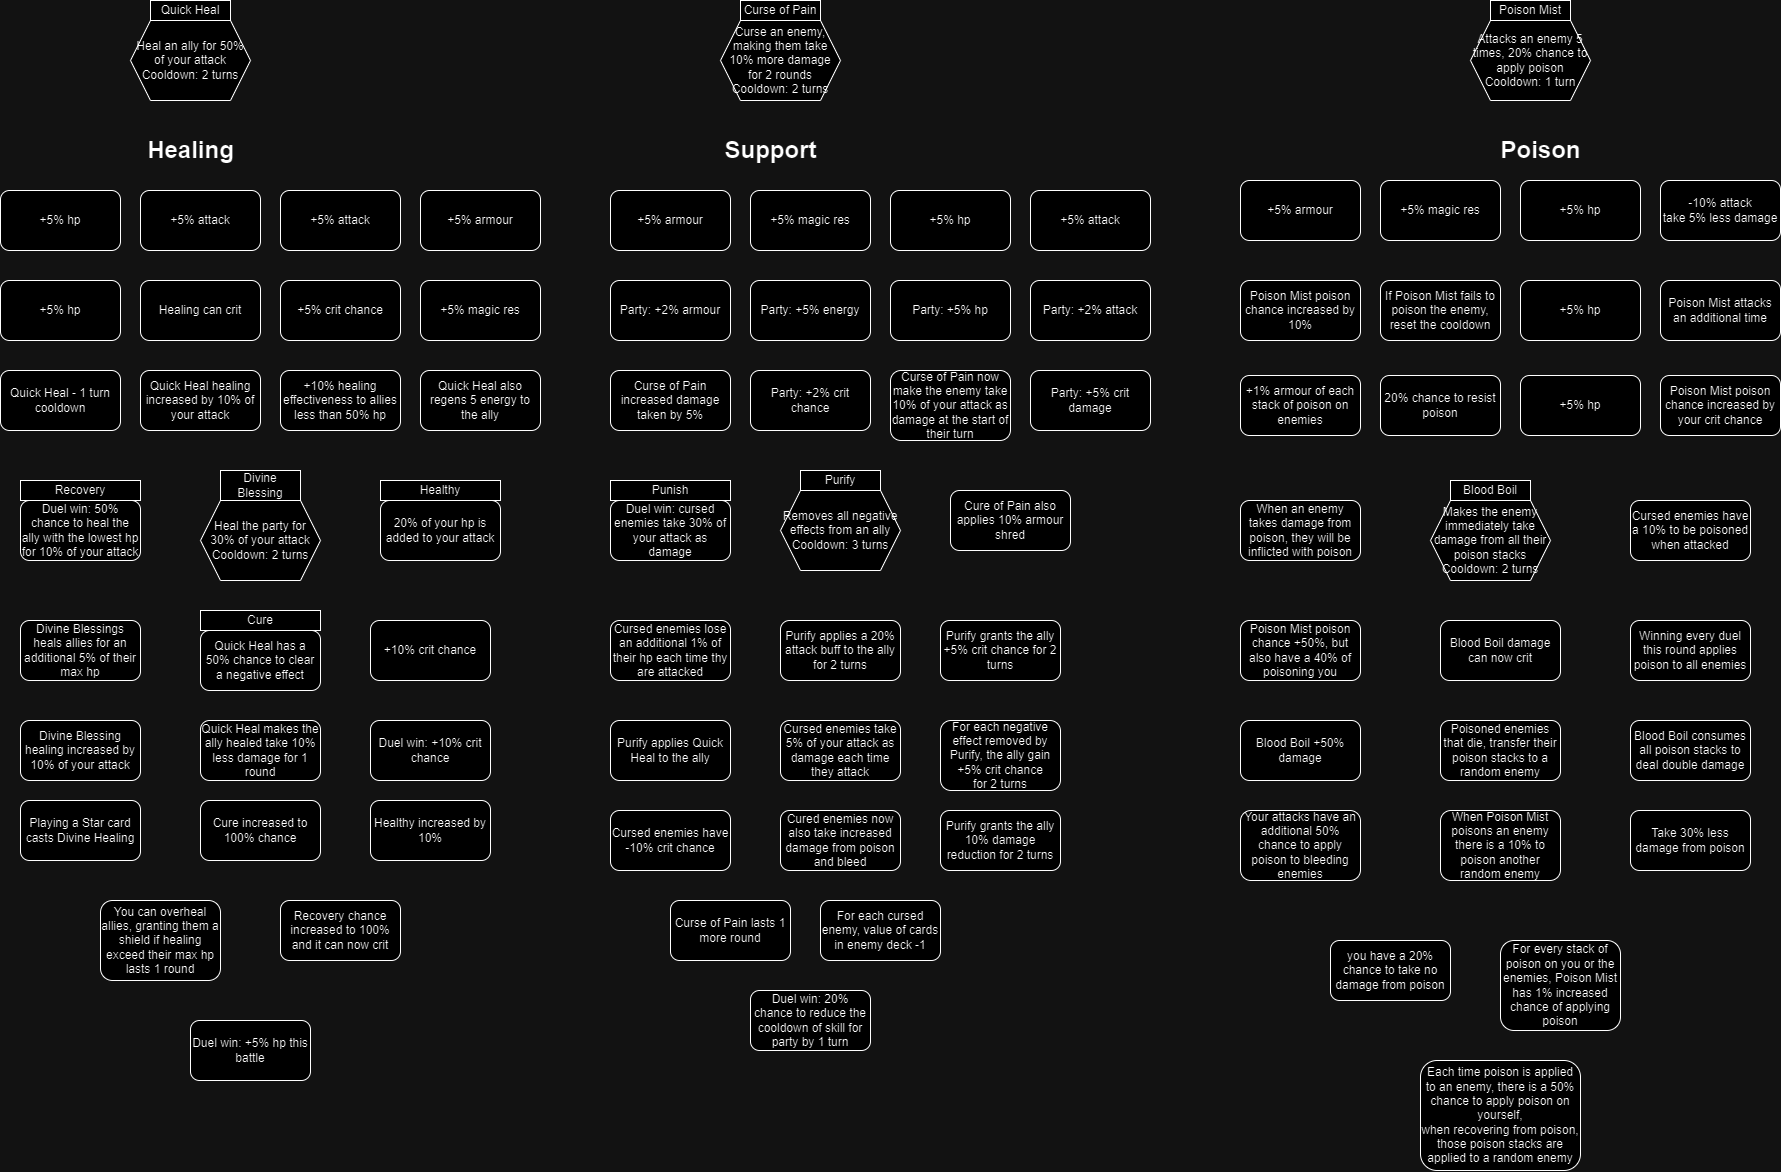

The diagram above was exported from draw.io. Its source (the exported page's mxGraphModel, read from the mxfile embedded in the PNG):
<mxGraphModel dx="2714" dy="1160" grid="1" gridSize="10" guides="1" tooltips="1" connect="1" arrows="1" fold="1" page="1" pageScale="1" pageWidth="2339" pageHeight="3300" math="0" shadow="0">
  <root>
    <mxCell id="0" />
    <mxCell id="1" parent="0" />
    <mxCell id="NZdupYZU1k1SUKdc45Mu-1" value="Heal an ally for 50% of your attack&lt;br&gt;Cooldown: 2 turns" style="shape=hexagon;perimeter=hexagonPerimeter2;whiteSpace=wrap;html=1;fixedSize=1;" parent="1" vertex="1">
      <mxGeometry x="150" y="80" width="120" height="80" as="geometry" />
    </mxCell>
    <mxCell id="NZdupYZU1k1SUKdc45Mu-2" value="Quick Heal" style="rounded=0;whiteSpace=wrap;html=1;" parent="1" vertex="1">
      <mxGeometry x="170" y="60" width="80" height="20" as="geometry" />
    </mxCell>
    <mxCell id="NZdupYZU1k1SUKdc45Mu-3" value="Healing" style="text;strokeColor=none;fillColor=none;html=1;fontSize=24;fontStyle=1;verticalAlign=middle;align=center;" parent="1" vertex="1">
      <mxGeometry x="160" y="190" width="100" height="40" as="geometry" />
    </mxCell>
    <mxCell id="NZdupYZU1k1SUKdc45Mu-4" value="+5% hp" style="rounded=1;whiteSpace=wrap;html=1;" parent="1" vertex="1">
      <mxGeometry x="20" y="250" width="120" height="60" as="geometry" />
    </mxCell>
    <mxCell id="NZdupYZU1k1SUKdc45Mu-5" value="+5% attack" style="rounded=1;whiteSpace=wrap;html=1;" parent="1" vertex="1">
      <mxGeometry x="160" y="250" width="120" height="60" as="geometry" />
    </mxCell>
    <mxCell id="NZdupYZU1k1SUKdc45Mu-6" value="+5% attack" style="rounded=1;whiteSpace=wrap;html=1;" parent="1" vertex="1">
      <mxGeometry x="300" y="250" width="120" height="60" as="geometry" />
    </mxCell>
    <mxCell id="NZdupYZU1k1SUKdc45Mu-7" value="+5% armour" style="rounded=1;whiteSpace=wrap;html=1;" parent="1" vertex="1">
      <mxGeometry x="440" y="250" width="120" height="60" as="geometry" />
    </mxCell>
    <mxCell id="NZdupYZU1k1SUKdc45Mu-8" value="+5% hp" style="rounded=1;whiteSpace=wrap;html=1;" parent="1" vertex="1">
      <mxGeometry x="20" y="340" width="120" height="60" as="geometry" />
    </mxCell>
    <mxCell id="NZdupYZU1k1SUKdc45Mu-9" value="Quick Heal - 1 turn cooldown" style="rounded=1;whiteSpace=wrap;html=1;" parent="1" vertex="1">
      <mxGeometry x="20" y="430" width="120" height="60" as="geometry" />
    </mxCell>
    <mxCell id="NZdupYZU1k1SUKdc45Mu-10" value="Healing can crit" style="rounded=1;whiteSpace=wrap;html=1;" parent="1" vertex="1">
      <mxGeometry x="160" y="340" width="120" height="60" as="geometry" />
    </mxCell>
    <mxCell id="NZdupYZU1k1SUKdc45Mu-11" value="+5% crit chance" style="rounded=1;whiteSpace=wrap;html=1;" parent="1" vertex="1">
      <mxGeometry x="300" y="340" width="120" height="60" as="geometry" />
    </mxCell>
    <mxCell id="NZdupYZU1k1SUKdc45Mu-12" value="+5% magic res" style="rounded=1;whiteSpace=wrap;html=1;" parent="1" vertex="1">
      <mxGeometry x="440" y="340" width="120" height="60" as="geometry" />
    </mxCell>
    <mxCell id="NZdupYZU1k1SUKdc45Mu-13" value="Quick Heal healing increased by 10% of your attack" style="rounded=1;whiteSpace=wrap;html=1;" parent="1" vertex="1">
      <mxGeometry x="160" y="430" width="120" height="60" as="geometry" />
    </mxCell>
    <mxCell id="B4WkHOG9prEP3GbXZCfc-1" value="+10% healing effectiveness to allies less than 50% hp" style="rounded=1;whiteSpace=wrap;html=1;" vertex="1" parent="1">
      <mxGeometry x="300" y="430" width="120" height="60" as="geometry" />
    </mxCell>
    <mxCell id="B4WkHOG9prEP3GbXZCfc-2" value="Quick Heal also regens 5 energy to the ally" style="rounded=1;whiteSpace=wrap;html=1;" vertex="1" parent="1">
      <mxGeometry x="440" y="430" width="120" height="60" as="geometry" />
    </mxCell>
    <mxCell id="B4WkHOG9prEP3GbXZCfc-3" value="Heal the party for 30% of your attack&lt;br&gt;Cooldown: 2 turns" style="shape=hexagon;perimeter=hexagonPerimeter2;whiteSpace=wrap;html=1;fixedSize=1;" vertex="1" parent="1">
      <mxGeometry x="220" y="560" width="120" height="80" as="geometry" />
    </mxCell>
    <mxCell id="B4WkHOG9prEP3GbXZCfc-4" value="Divine Blessing" style="rounded=0;whiteSpace=wrap;html=1;" vertex="1" parent="1">
      <mxGeometry x="240" y="530" width="80" height="30" as="geometry" />
    </mxCell>
    <mxCell id="B4WkHOG9prEP3GbXZCfc-5" value="Duel win: 50% chance to heal the ally with the lowest hp for 10% of your attack" style="rounded=1;whiteSpace=wrap;html=1;" vertex="1" parent="1">
      <mxGeometry x="40" y="560" width="120" height="60" as="geometry" />
    </mxCell>
    <mxCell id="B4WkHOG9prEP3GbXZCfc-6" value="20% of your hp is added to your attack" style="rounded=1;whiteSpace=wrap;html=1;" vertex="1" parent="1">
      <mxGeometry x="400" y="560" width="120" height="60" as="geometry" />
    </mxCell>
    <mxCell id="B4WkHOG9prEP3GbXZCfc-7" value="Divine Blessings heals allies for an additional 5% of their max hp" style="rounded=1;whiteSpace=wrap;html=1;" vertex="1" parent="1">
      <mxGeometry x="40" y="680" width="120" height="60" as="geometry" />
    </mxCell>
    <mxCell id="B4WkHOG9prEP3GbXZCfc-8" value="Quick Heal has a 50% chance to clear a negative effect" style="rounded=1;whiteSpace=wrap;html=1;" vertex="1" parent="1">
      <mxGeometry x="220" y="690" width="120" height="60" as="geometry" />
    </mxCell>
    <mxCell id="B4WkHOG9prEP3GbXZCfc-9" value="+10% crit chance" style="rounded=1;whiteSpace=wrap;html=1;" vertex="1" parent="1">
      <mxGeometry x="390" y="680" width="120" height="60" as="geometry" />
    </mxCell>
    <mxCell id="B4WkHOG9prEP3GbXZCfc-10" value="Divine Blessing healing increased by 10% of your attack" style="rounded=1;whiteSpace=wrap;html=1;" vertex="1" parent="1">
      <mxGeometry x="40" y="780" width="120" height="60" as="geometry" />
    </mxCell>
    <mxCell id="B4WkHOG9prEP3GbXZCfc-11" value="Quick Heal makes the ally healed take 10% less damage for 1 round" style="rounded=1;whiteSpace=wrap;html=1;" vertex="1" parent="1">
      <mxGeometry x="220" y="780" width="120" height="60" as="geometry" />
    </mxCell>
    <mxCell id="B4WkHOG9prEP3GbXZCfc-12" value="Duel win: +10% crit chance" style="rounded=1;whiteSpace=wrap;html=1;" vertex="1" parent="1">
      <mxGeometry x="390" y="780" width="120" height="60" as="geometry" />
    </mxCell>
    <mxCell id="B4WkHOG9prEP3GbXZCfc-13" value="Playing a Star card casts Divine Healing" style="rounded=1;whiteSpace=wrap;html=1;" vertex="1" parent="1">
      <mxGeometry x="40" y="860" width="120" height="60" as="geometry" />
    </mxCell>
    <mxCell id="B4WkHOG9prEP3GbXZCfc-14" value="Recovery" style="rounded=0;whiteSpace=wrap;html=1;" vertex="1" parent="1">
      <mxGeometry x="40" y="540" width="120" height="20" as="geometry" />
    </mxCell>
    <mxCell id="B4WkHOG9prEP3GbXZCfc-15" value="Cure increased to 100% chance" style="rounded=1;whiteSpace=wrap;html=1;" vertex="1" parent="1">
      <mxGeometry x="220" y="860" width="120" height="60" as="geometry" />
    </mxCell>
    <mxCell id="B4WkHOG9prEP3GbXZCfc-16" value="Cure" style="rounded=0;whiteSpace=wrap;html=1;" vertex="1" parent="1">
      <mxGeometry x="220" y="670" width="120" height="20" as="geometry" />
    </mxCell>
    <mxCell id="B4WkHOG9prEP3GbXZCfc-17" value="Healthy" style="rounded=0;whiteSpace=wrap;html=1;" vertex="1" parent="1">
      <mxGeometry x="400" y="540" width="120" height="20" as="geometry" />
    </mxCell>
    <mxCell id="B4WkHOG9prEP3GbXZCfc-18" value="Healthy increased by 10%" style="rounded=1;whiteSpace=wrap;html=1;" vertex="1" parent="1">
      <mxGeometry x="390" y="860" width="120" height="60" as="geometry" />
    </mxCell>
    <mxCell id="B4WkHOG9prEP3GbXZCfc-19" value="You can overheal allies, granting them a shield if healing exceed their max hp&lt;br&gt;lasts 1 round" style="rounded=1;whiteSpace=wrap;html=1;" vertex="1" parent="1">
      <mxGeometry x="120" y="960" width="120" height="80" as="geometry" />
    </mxCell>
    <mxCell id="B4WkHOG9prEP3GbXZCfc-20" value="Recovery chance increased to 100% and it can now crit" style="rounded=1;whiteSpace=wrap;html=1;" vertex="1" parent="1">
      <mxGeometry x="300" y="960" width="120" height="60" as="geometry" />
    </mxCell>
    <mxCell id="B4WkHOG9prEP3GbXZCfc-21" value="Duel win: +5% hp this battle" style="rounded=1;whiteSpace=wrap;html=1;" vertex="1" parent="1">
      <mxGeometry x="210" y="1080" width="120" height="60" as="geometry" />
    </mxCell>
    <mxCell id="B4WkHOG9prEP3GbXZCfc-22" value="Curse an enemy, making them take 10% more damage for 2 rounds&lt;br&gt;Cooldown: 2 turns" style="shape=hexagon;perimeter=hexagonPerimeter2;whiteSpace=wrap;html=1;fixedSize=1;" vertex="1" parent="1">
      <mxGeometry x="740" y="80" width="120" height="80" as="geometry" />
    </mxCell>
    <mxCell id="B4WkHOG9prEP3GbXZCfc-23" value="Curse of Pain" style="rounded=0;whiteSpace=wrap;html=1;" vertex="1" parent="1">
      <mxGeometry x="760" y="60" width="80" height="20" as="geometry" />
    </mxCell>
    <mxCell id="B4WkHOG9prEP3GbXZCfc-24" value="Support" style="text;strokeColor=none;fillColor=none;html=1;fontSize=24;fontStyle=1;verticalAlign=middle;align=center;" vertex="1" parent="1">
      <mxGeometry x="740" y="190" width="100" height="40" as="geometry" />
    </mxCell>
    <mxCell id="B4WkHOG9prEP3GbXZCfc-25" value="+5% armour" style="rounded=1;whiteSpace=wrap;html=1;" vertex="1" parent="1">
      <mxGeometry x="630" y="250" width="120" height="60" as="geometry" />
    </mxCell>
    <mxCell id="B4WkHOG9prEP3GbXZCfc-26" value="+5% magic res" style="rounded=1;whiteSpace=wrap;html=1;" vertex="1" parent="1">
      <mxGeometry x="770" y="250" width="120" height="60" as="geometry" />
    </mxCell>
    <mxCell id="B4WkHOG9prEP3GbXZCfc-27" value="+5% hp" style="rounded=1;whiteSpace=wrap;html=1;" vertex="1" parent="1">
      <mxGeometry x="910" y="250" width="120" height="60" as="geometry" />
    </mxCell>
    <mxCell id="B4WkHOG9prEP3GbXZCfc-28" value="+5% attack" style="rounded=1;whiteSpace=wrap;html=1;" vertex="1" parent="1">
      <mxGeometry x="1050" y="250" width="120" height="60" as="geometry" />
    </mxCell>
    <mxCell id="B4WkHOG9prEP3GbXZCfc-29" value="Party: +2% armour" style="rounded=1;whiteSpace=wrap;html=1;" vertex="1" parent="1">
      <mxGeometry x="630" y="340" width="120" height="60" as="geometry" />
    </mxCell>
    <mxCell id="B4WkHOG9prEP3GbXZCfc-30" value="Party: +5% energy" style="rounded=1;whiteSpace=wrap;html=1;" vertex="1" parent="1">
      <mxGeometry x="770" y="340" width="120" height="60" as="geometry" />
    </mxCell>
    <mxCell id="B4WkHOG9prEP3GbXZCfc-31" value="Party: +5% hp" style="rounded=1;whiteSpace=wrap;html=1;" vertex="1" parent="1">
      <mxGeometry x="910" y="340" width="120" height="60" as="geometry" />
    </mxCell>
    <mxCell id="B4WkHOG9prEP3GbXZCfc-32" value="Party: +2% attack" style="rounded=1;whiteSpace=wrap;html=1;" vertex="1" parent="1">
      <mxGeometry x="1050" y="340" width="120" height="60" as="geometry" />
    </mxCell>
    <mxCell id="B4WkHOG9prEP3GbXZCfc-33" value="Curse of Pain increased damage taken by 5%" style="rounded=1;whiteSpace=wrap;html=1;" vertex="1" parent="1">
      <mxGeometry x="630" y="430" width="120" height="60" as="geometry" />
    </mxCell>
    <mxCell id="B4WkHOG9prEP3GbXZCfc-34" value="Party: +2% crit chance" style="rounded=1;whiteSpace=wrap;html=1;" vertex="1" parent="1">
      <mxGeometry x="770" y="430" width="120" height="60" as="geometry" />
    </mxCell>
    <mxCell id="B4WkHOG9prEP3GbXZCfc-35" value="Curse of Pain now make the enemy take 10% of your attack as damage at the start of their turn" style="rounded=1;whiteSpace=wrap;html=1;" vertex="1" parent="1">
      <mxGeometry x="910" y="430" width="120" height="70" as="geometry" />
    </mxCell>
    <mxCell id="B4WkHOG9prEP3GbXZCfc-36" value="Party: +5% crit damage" style="rounded=1;whiteSpace=wrap;html=1;" vertex="1" parent="1">
      <mxGeometry x="1050" y="430" width="120" height="60" as="geometry" />
    </mxCell>
    <mxCell id="B4WkHOG9prEP3GbXZCfc-37" value="Removes all negative effects from an ally&lt;br&gt;Cooldown: 3 turns" style="shape=hexagon;perimeter=hexagonPerimeter2;whiteSpace=wrap;html=1;fixedSize=1;" vertex="1" parent="1">
      <mxGeometry x="800" y="550" width="120" height="80" as="geometry" />
    </mxCell>
    <mxCell id="B4WkHOG9prEP3GbXZCfc-38" value="Purify" style="rounded=0;whiteSpace=wrap;html=1;" vertex="1" parent="1">
      <mxGeometry x="820" y="530" width="80" height="20" as="geometry" />
    </mxCell>
    <mxCell id="B4WkHOG9prEP3GbXZCfc-39" value="Duel win: cursed enemies take 30% of your attack as damage" style="rounded=1;whiteSpace=wrap;html=1;" vertex="1" parent="1">
      <mxGeometry x="630" y="560" width="120" height="60" as="geometry" />
    </mxCell>
    <mxCell id="B4WkHOG9prEP3GbXZCfc-40" value="Cure of Pain also applies 10% armour shred" style="rounded=1;whiteSpace=wrap;html=1;" vertex="1" parent="1">
      <mxGeometry x="970" y="550" width="120" height="60" as="geometry" />
    </mxCell>
    <mxCell id="B4WkHOG9prEP3GbXZCfc-41" value="Punish" style="rounded=0;whiteSpace=wrap;html=1;" vertex="1" parent="1">
      <mxGeometry x="630" y="540" width="120" height="20" as="geometry" />
    </mxCell>
    <mxCell id="B4WkHOG9prEP3GbXZCfc-42" value="Cursed enemies lose an additional 1% of their hp each time thy are attacked" style="rounded=1;whiteSpace=wrap;html=1;" vertex="1" parent="1">
      <mxGeometry x="630" y="680" width="120" height="60" as="geometry" />
    </mxCell>
    <mxCell id="B4WkHOG9prEP3GbXZCfc-43" value="Purify applies a 20% attack buff to the ally for 2 turns" style="rounded=1;whiteSpace=wrap;html=1;" vertex="1" parent="1">
      <mxGeometry x="800" y="680" width="120" height="60" as="geometry" />
    </mxCell>
    <mxCell id="B4WkHOG9prEP3GbXZCfc-44" value="For each negative effect removed by Purify, the ally gain +5% crit chance&lt;br&gt;for 2 turns" style="rounded=1;whiteSpace=wrap;html=1;" vertex="1" parent="1">
      <mxGeometry x="960" y="780" width="120" height="70" as="geometry" />
    </mxCell>
    <mxCell id="B4WkHOG9prEP3GbXZCfc-45" value="Purify applies Quick Heal to the ally" style="rounded=1;whiteSpace=wrap;html=1;" vertex="1" parent="1">
      <mxGeometry x="630" y="780" width="120" height="60" as="geometry" />
    </mxCell>
    <mxCell id="B4WkHOG9prEP3GbXZCfc-46" value="Cursed enemies take 5% of your attack as damage each time they attack" style="rounded=1;whiteSpace=wrap;html=1;" vertex="1" parent="1">
      <mxGeometry x="800" y="780" width="120" height="60" as="geometry" />
    </mxCell>
    <mxCell id="B4WkHOG9prEP3GbXZCfc-47" value="Purify grants the ally +5% crit chance for 2 turns" style="rounded=1;whiteSpace=wrap;html=1;" vertex="1" parent="1">
      <mxGeometry x="960" y="680" width="120" height="60" as="geometry" />
    </mxCell>
    <mxCell id="B4WkHOG9prEP3GbXZCfc-48" value="Cursed enemies have -10% crit chance" style="rounded=1;whiteSpace=wrap;html=1;" vertex="1" parent="1">
      <mxGeometry x="630" y="870" width="120" height="60" as="geometry" />
    </mxCell>
    <mxCell id="B4WkHOG9prEP3GbXZCfc-49" value="Cured enemies now also take increased damage from poison and bleed" style="rounded=1;whiteSpace=wrap;html=1;" vertex="1" parent="1">
      <mxGeometry x="800" y="870" width="120" height="60" as="geometry" />
    </mxCell>
    <mxCell id="B4WkHOG9prEP3GbXZCfc-50" value="Purify grants the ally 10% damage reduction for 2 turns" style="rounded=1;whiteSpace=wrap;html=1;" vertex="1" parent="1">
      <mxGeometry x="960" y="870" width="120" height="60" as="geometry" />
    </mxCell>
    <mxCell id="B4WkHOG9prEP3GbXZCfc-51" value="Curse of Pain lasts 1 more round" style="rounded=1;whiteSpace=wrap;html=1;" vertex="1" parent="1">
      <mxGeometry x="690" y="960" width="120" height="60" as="geometry" />
    </mxCell>
    <mxCell id="B4WkHOG9prEP3GbXZCfc-52" value="For each cursed enemy, value of cards in enemy deck -1" style="rounded=1;whiteSpace=wrap;html=1;" vertex="1" parent="1">
      <mxGeometry x="840" y="960" width="120" height="60" as="geometry" />
    </mxCell>
    <mxCell id="B4WkHOG9prEP3GbXZCfc-53" value="Duel win: 20% chance to reduce the cooldown of skill for party by 1 turn" style="rounded=1;whiteSpace=wrap;html=1;" vertex="1" parent="1">
      <mxGeometry x="770" y="1050" width="120" height="60" as="geometry" />
    </mxCell>
    <mxCell id="B4WkHOG9prEP3GbXZCfc-54" value="Attacks an enemy 5 times, 20% chance to apply poison&lt;br&gt;Cooldown: 1 turn" style="shape=hexagon;perimeter=hexagonPerimeter2;whiteSpace=wrap;html=1;fixedSize=1;" vertex="1" parent="1">
      <mxGeometry x="1490" y="80" width="120" height="80" as="geometry" />
    </mxCell>
    <mxCell id="B4WkHOG9prEP3GbXZCfc-55" value="Poison Mist" style="rounded=0;whiteSpace=wrap;html=1;" vertex="1" parent="1">
      <mxGeometry x="1510" y="60" width="80" height="20" as="geometry" />
    </mxCell>
    <mxCell id="B4WkHOG9prEP3GbXZCfc-56" value="Poison" style="text;strokeColor=none;fillColor=none;html=1;fontSize=24;fontStyle=1;verticalAlign=middle;align=center;" vertex="1" parent="1">
      <mxGeometry x="1510" y="190" width="100" height="40" as="geometry" />
    </mxCell>
    <mxCell id="B4WkHOG9prEP3GbXZCfc-57" value="+5% armour" style="rounded=1;whiteSpace=wrap;html=1;" vertex="1" parent="1">
      <mxGeometry x="1260" y="240" width="120" height="60" as="geometry" />
    </mxCell>
    <mxCell id="B4WkHOG9prEP3GbXZCfc-58" value="+5% magic res" style="rounded=1;whiteSpace=wrap;html=1;" vertex="1" parent="1">
      <mxGeometry x="1400" y="240" width="120" height="60" as="geometry" />
    </mxCell>
    <mxCell id="B4WkHOG9prEP3GbXZCfc-59" value="+5% hp" style="rounded=1;whiteSpace=wrap;html=1;" vertex="1" parent="1">
      <mxGeometry x="1540" y="240" width="120" height="60" as="geometry" />
    </mxCell>
    <mxCell id="B4WkHOG9prEP3GbXZCfc-60" value="-10% attack&lt;br&gt;take 5% less damage" style="rounded=1;whiteSpace=wrap;html=1;" vertex="1" parent="1">
      <mxGeometry x="1680" y="240" width="120" height="60" as="geometry" />
    </mxCell>
    <mxCell id="B4WkHOG9prEP3GbXZCfc-61" value="Poison Mist poison chance increased by 10%" style="rounded=1;whiteSpace=wrap;html=1;" vertex="1" parent="1">
      <mxGeometry x="1260" y="340" width="120" height="60" as="geometry" />
    </mxCell>
    <mxCell id="B4WkHOG9prEP3GbXZCfc-62" value="If Poison Mist fails to poison the enemy, reset the cooldown" style="rounded=1;whiteSpace=wrap;html=1;" vertex="1" parent="1">
      <mxGeometry x="1400" y="340" width="120" height="60" as="geometry" />
    </mxCell>
    <mxCell id="B4WkHOG9prEP3GbXZCfc-63" value="+5% hp" style="rounded=1;whiteSpace=wrap;html=1;" vertex="1" parent="1">
      <mxGeometry x="1540" y="340" width="120" height="60" as="geometry" />
    </mxCell>
    <mxCell id="B4WkHOG9prEP3GbXZCfc-64" value="Poison Mist attacks an additional time" style="rounded=1;whiteSpace=wrap;html=1;" vertex="1" parent="1">
      <mxGeometry x="1680" y="340" width="120" height="60" as="geometry" />
    </mxCell>
    <mxCell id="B4WkHOG9prEP3GbXZCfc-65" value="+1% armour of each stack of poison on enemies" style="rounded=1;whiteSpace=wrap;html=1;" vertex="1" parent="1">
      <mxGeometry x="1260" y="435" width="120" height="60" as="geometry" />
    </mxCell>
    <mxCell id="B4WkHOG9prEP3GbXZCfc-66" value="20% chance to resist poison" style="rounded=1;whiteSpace=wrap;html=1;" vertex="1" parent="1">
      <mxGeometry x="1400" y="435" width="120" height="60" as="geometry" />
    </mxCell>
    <mxCell id="B4WkHOG9prEP3GbXZCfc-67" value="+5% hp" style="rounded=1;whiteSpace=wrap;html=1;" vertex="1" parent="1">
      <mxGeometry x="1540" y="435" width="120" height="60" as="geometry" />
    </mxCell>
    <mxCell id="B4WkHOG9prEP3GbXZCfc-68" value="Poison Mist poison chance increased by your crit chance" style="rounded=1;whiteSpace=wrap;html=1;" vertex="1" parent="1">
      <mxGeometry x="1680" y="435" width="120" height="60" as="geometry" />
    </mxCell>
    <mxCell id="B4WkHOG9prEP3GbXZCfc-69" value="Makes the enemy immediately take damage from all their poison stacks&lt;br&gt;Cooldown: 2 turns" style="shape=hexagon;perimeter=hexagonPerimeter2;whiteSpace=wrap;html=1;fixedSize=1;" vertex="1" parent="1">
      <mxGeometry x="1450" y="560" width="120" height="80" as="geometry" />
    </mxCell>
    <mxCell id="B4WkHOG9prEP3GbXZCfc-70" value="Blood Boil" style="rounded=0;whiteSpace=wrap;html=1;" vertex="1" parent="1">
      <mxGeometry x="1470" y="540" width="80" height="20" as="geometry" />
    </mxCell>
    <mxCell id="B4WkHOG9prEP3GbXZCfc-71" value="When an enemy takes damage from poison, they will be inflicted with poison" style="rounded=1;whiteSpace=wrap;html=1;" vertex="1" parent="1">
      <mxGeometry x="1260" y="560" width="120" height="60" as="geometry" />
    </mxCell>
    <mxCell id="B4WkHOG9prEP3GbXZCfc-72" value="Cursed enemies have a 10% to be poisoned when attacked" style="rounded=1;whiteSpace=wrap;html=1;" vertex="1" parent="1">
      <mxGeometry x="1650" y="560" width="120" height="60" as="geometry" />
    </mxCell>
    <mxCell id="B4WkHOG9prEP3GbXZCfc-73" value="Poison Mist poison chance +50%, but also have a 40% of poisoning you" style="rounded=1;whiteSpace=wrap;html=1;" vertex="1" parent="1">
      <mxGeometry x="1260" y="680" width="120" height="60" as="geometry" />
    </mxCell>
    <mxCell id="B4WkHOG9prEP3GbXZCfc-74" value="Blood Boil damage can now crit" style="rounded=1;whiteSpace=wrap;html=1;" vertex="1" parent="1">
      <mxGeometry x="1460" y="680" width="120" height="60" as="geometry" />
    </mxCell>
    <mxCell id="B4WkHOG9prEP3GbXZCfc-75" value="Winning every duel this round applies poison to all enemies" style="rounded=1;whiteSpace=wrap;html=1;" vertex="1" parent="1">
      <mxGeometry x="1650" y="680" width="120" height="60" as="geometry" />
    </mxCell>
    <mxCell id="B4WkHOG9prEP3GbXZCfc-76" value="Blood Boil +50% damage" style="rounded=1;whiteSpace=wrap;html=1;" vertex="1" parent="1">
      <mxGeometry x="1260" y="780" width="120" height="60" as="geometry" />
    </mxCell>
    <mxCell id="B4WkHOG9prEP3GbXZCfc-77" value="Poisoned enemies that die, transfer their poison stacks to a random enemy" style="rounded=1;whiteSpace=wrap;html=1;" vertex="1" parent="1">
      <mxGeometry x="1460" y="780" width="120" height="60" as="geometry" />
    </mxCell>
    <mxCell id="B4WkHOG9prEP3GbXZCfc-78" value="Blood Boil consumes all poison stacks to deal double damage" style="rounded=1;whiteSpace=wrap;html=1;" vertex="1" parent="1">
      <mxGeometry x="1650" y="780" width="120" height="60" as="geometry" />
    </mxCell>
    <mxCell id="B4WkHOG9prEP3GbXZCfc-79" value="Your attacks have an additional 50% chance to apply poison to bleeding enemies" style="rounded=1;whiteSpace=wrap;html=1;" vertex="1" parent="1">
      <mxGeometry x="1260" y="870" width="120" height="70" as="geometry" />
    </mxCell>
    <mxCell id="B4WkHOG9prEP3GbXZCfc-80" value="When Poison Mist poisons an enemy there is a 10% to poison another random enemy" style="rounded=1;whiteSpace=wrap;html=1;" vertex="1" parent="1">
      <mxGeometry x="1460" y="870" width="120" height="70" as="geometry" />
    </mxCell>
    <mxCell id="B4WkHOG9prEP3GbXZCfc-81" value="Take 30% less damage from poison" style="rounded=1;whiteSpace=wrap;html=1;" vertex="1" parent="1">
      <mxGeometry x="1650" y="870" width="120" height="60" as="geometry" />
    </mxCell>
    <mxCell id="B4WkHOG9prEP3GbXZCfc-82" value="you have a 20% chance to take no damage from poison" style="rounded=1;whiteSpace=wrap;html=1;" vertex="1" parent="1">
      <mxGeometry x="1350" y="1000" width="120" height="60" as="geometry" />
    </mxCell>
    <mxCell id="B4WkHOG9prEP3GbXZCfc-83" value="For every stack of poison on you or the enemies, Poison Mist has 1% increased chance of applying poison" style="rounded=1;whiteSpace=wrap;html=1;" vertex="1" parent="1">
      <mxGeometry x="1520" y="1000" width="120" height="90" as="geometry" />
    </mxCell>
    <mxCell id="B4WkHOG9prEP3GbXZCfc-84" value="Each time poison is applied to an enemy, there is a 50% chance to apply poison on yourself,&lt;br&gt;when recovering from poison, those poison stacks are applied to a random enemy" style="rounded=1;whiteSpace=wrap;html=1;" vertex="1" parent="1">
      <mxGeometry x="1440" y="1120" width="160" height="110" as="geometry" />
    </mxCell>
  </root>
</mxGraphModel>